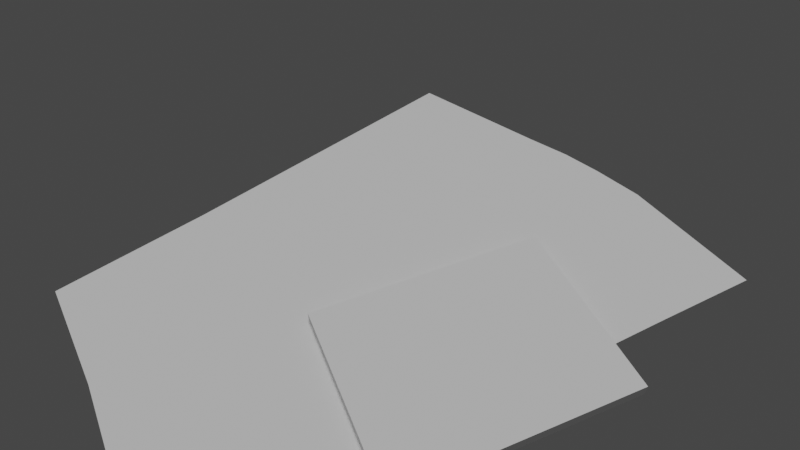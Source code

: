 # Source: palath_plot.blend  (saved by Blender 3.6.14; exported with 4.5.12 LTS)
import bpy
from mathutils import Matrix  # noqa: F401  (used for matrix-valued properties, if any)

bpy.ops.wm.read_factory_settings(use_empty=True)
scene = bpy.context.scene
scene.name = 'Scene'

# ---- collections
col_collection = bpy.data.collections.new('Collection'); scene.collection.children.link(col_collection)
col_plot_reference = bpy.data.collections.new('Plot_Reference'); col_collection.children.link(col_plot_reference)
col_floor_plan = bpy.data.collections.new('Floor_Plan'); col_collection.children.link(col_floor_plan)
col_ground_floors = bpy.data.collections.new('Ground_Floors'); col_collection.children.link(col_ground_floors)
col_base_models = bpy.data.collections.new('Base_Models'); col_collection.children.link(col_base_models)

# ---- node groups
ng_auto_smooth = bpy.data.node_groups.new('Auto Smooth', 'GeometryNodeTree')
_s = ng_auto_smooth.interface.new_socket(name='Geometry', in_out='OUTPUT', socket_type='NodeSocketGeometry')
_s = ng_auto_smooth.interface.new_socket(name='Geometry', in_out='INPUT', socket_type='NodeSocketGeometry')
_s = ng_auto_smooth.interface.new_socket(name='Angle', in_out='INPUT', socket_type='NodeSocketFloat')
_s.subtype = 'ANGLE'
_s.min_value = 0.0
_s.max_value = 3.142
ng_auto_smooth.is_modifier = True
_N = ng_auto_smooth.nodes; _L = ng_auto_smooth.links
n0 = _N.new('NodeGroupOutput'); n0.name = 'Group Output'; n0.location = (480, -100)
n1 = _N.new('NodeGroupInput'); n1.name = 'Group Input'; n1.location = (-420, -300)
n2 = _N.new('NodeGroupInput'); n2.name = 'Group Input.001'; n2.location = (-60, -100)
n3 = _N.new('GeometryNodeSetShadeSmooth'); n3.name = 'Set Shade Smooth'; n3.location = (120, -100)
n3.domain = 'EDGE'
n4 = _N.new('GeometryNodeSetShadeSmooth'); n4.name = 'Set Shade Smooth.001'; n4.location = (300, -100)
n5 = _N.new('GeometryNodeInputMeshEdgeAngle'); n5.name = 'Edge Angle'; n5.location = (-420, -220)
n6 = _N.new('GeometryNodeInputEdgeSmooth'); n6.name = 'Is Edge Smooth'; n6.location = (-60, -160)
n7 = _N.new('GeometryNodeInputShadeSmooth'); n7.name = 'Is Face Smooth'; n7.location = (-240, -340)
n8 = _N.new('FunctionNodeBooleanMath'); n8.name = 'Boolean Math'; n8.location = (-60, -220)
n9 = _N.new('FunctionNodeCompare'); n9.name = 'Compare'; n9.location = (-240, -180)
n9.operation = 'LESS_EQUAL'
_L.new(n5.outputs[0], n9.inputs[0])
_L.new(n4.outputs[0], n0.inputs[0])
_L.new(n1.outputs[1], n9.inputs[1])
_L.new(n9.outputs[0], n8.inputs[0])
_L.new(n7.outputs[0], n8.inputs[1])
_L.new(n2.outputs[0], n3.inputs[0])
_L.new(n6.outputs[0], n3.inputs[1])
_L.new(n3.outputs[0], n4.inputs[0])
_L.new(n8.outputs[0], n3.inputs[2])
n0.is_active_output = True

# ---- world
world_world = bpy.data.worlds.new('World'); scene.world = world_world
world_world.use_nodes = True; world_world.node_tree.nodes.clear()
_N = world_world.node_tree.nodes; _L = world_world.node_tree.links
n0 = _N.new('ShaderNodeOutputWorld'); n0.name = 'World Output'; n0.location = (300, 300)
n1 = _N.new('ShaderNodeBackground'); n1.name = 'Background'; n1.location = (10, 300)
n1.inputs[0].default_value = (0.05088, 0.05088, 0.05088, 1.0)
_L.new(n1.outputs[0], n0.inputs[0])
n0.is_active_output = True
world_world.color = (0.05088, 0.05088, 0.05088)
world_world.use_sun_shadow = False
world_world.sun_shadow_jitter_overblur = 0.0

# ---- cameras
cam_camera = bpy.data.cameras.new('Camera')
cam_camera.clip_end = 100.0
cam_camera.sensor_width = 58.0
cam_camera.ortho_scale = 7.314

# ---- lights
light_sun = bpy.data.lights.new('Sun', 'SUN')
light_sun.transmission_factor = 0.0
light_sun.angle = 0.3408
light_sun.energy = 1.51

# ---- meshes
me_mesh = bpy.data.meshes.new('Mesh')
me_mesh.from_pydata([(-18.34, 8.171, 0.0), (-9.916, 10.64, 0.0), (7.331, 16.2, 0.0), (11.33, 9.035, 0.0), (12.62, 6.841, 0.0), (13.59, 4.711, 0.0), (14.62, 2.001, 0.0), (16.04, -5.743, 0.0), (9.913, -6.13, 0.0), (3.37, -6.591, 0.0), (-0.7366, -7.356, 0.0), (-4.99, -8.655, 0.0), (-10.16, -10.9, 0.0), (-10.55, -9.614, 0.0), (-16.8, -4.274, 0.0), (-17.34, 1.669, 0.0)], [], [(0, 15, 14, 13, 12, 11, 10, 9, 8, 7, 6, 5, 4, 3, 2, 1)])
me_mesh.update()
me_mesh_001 = bpy.data.meshes.new('Mesh.001')
me_mesh_001.from_pydata([(-0.004851, -2.98e-08, 0.0), (-0.004806, 0.0006578, 0.0), (-0.004677, 0.001289, 0.0), (-0.004469, 0.001887, 0.0), (-0.004188, 0.002447, 0.0), (-0.00384, 0.002963, 0.0), (-0.003429, 0.003429, 0.0), (-0.002964, 0.003839, 0.0), (-0.002448, 0.004187, 0.0), (-0.001888, 0.004468, 0.0), (-0.001289, 0.004676, 0.0), (-0.0006579, 0.004805, 0.0), (0.0, 0.00485, 0.0), (0.0006579, 0.004805, 0.0), (0.001289, 0.004676, 0.0), (0.001888, 0.004468, 0.0), (0.002448, 0.004187, 0.0), (0.002964, 0.003839, 0.0), (0.003429, 0.003429, 0.0), (0.00384, 0.002963, 0.0), (0.004188, 0.002447, 0.0), (0.004469, 0.001887, 0.0), (0.004677, 0.001289, 0.0), (0.004806, 0.0006578, 0.0), (0.004851, -2.98e-08, 0.0), (0.004806, -0.0006578, 0.0), (0.004677, -0.001289, 0.0), (0.004469, -0.001887, 0.0), (0.004188, -0.002447, 0.0), (0.00384, -0.002963, 0.0), (0.003429, -0.003429, 0.0), (0.002964, -0.003839, 0.0), (0.002448, -0.004187, 0.0), (0.001888, -0.004468, 0.0), (0.001289, -0.004676, 0.0), (0.0006579, -0.004805, 0.0), (0.0, -0.00485, 0.0), (-0.0006579, -0.004805, 0.0), (-0.001289, -0.004676, 0.0), (-0.001888, -0.004468, 0.0), (-0.002448, -0.004187, 0.0), (-0.002964, -0.003839, 0.0), (-0.003429, -0.003429, 0.0), (-0.00384, -0.002963, 0.0), (-0.004188, -0.002447, 0.0), (-0.004469, -0.001887, 0.0), (-0.004677, -0.001289, 0.0), (-0.004806, -0.0006578, 0.0)], [(0, 1), (1, 2), (2, 3), (3, 4), (4, 5), (5, 6), (6, 7), (7, 8), (8, 9), (9, 10), (10, 11), (11, 12), (12, 13), (13, 14), (14, 15), (15, 16), (16, 17), (17, 18), (18, 19), (19, 20), (20, 21), (21, 22), (22, 23), (23, 24), (24, 25), (25, 26), (26, 27), (27, 28), (28, 29), (29, 30), (30, 31), (31, 32), (32, 33), (33, 34), (34, 35), (35, 36), (36, 37), (37, 38), (38, 39), (39, 40), (40, 41), (41, 42), (42, 43), (43, 44), (44, 45), (45, 46), (46, 47), (47, 0)], [])
me_mesh_001.update()
me_mesh_002 = bpy.data.meshes.new('Mesh.002')
me_mesh_002.from_pydata([(-0.003893, 0.002228, 0.0), (-0.00363, -0.002566, 0.0), (0.003962, -0.002278, 0.0), (0.003561, 0.002616, 0.0)], [(0, 1), (1, 2), (2, 3), (3, 0)], [])
me_mesh_002.update()
me_plane = bpy.data.meshes.new('Plane')
me_plane.from_pydata([(-1.0, -1.0, 0.0), (1.0, -1.0, 0.0), (-1.0, 1.0, 0.0), (1.0, 1.0, 0.0), (-28.0, -1.0, 0.0), (-28.0, 1.0, 0.0), (-30.0, -1.0, 0.0), (-30.0, 1.0, 0.0), (-58.0, -1.0, 0.0), (-58.0, 1.0, 0.0), (-60.0, -1.0, 0.0), (-60.0, 1.0, 0.0), (-78.0, -1.0, 0.0), (-78.0, 1.0, 0.0), (-80.0, -1.0, 0.0), (-80.0, 1.0, 0.0), (-127.0, -1.0, 0.0), (-127.0, 1.0, 0.0), (-129.0, -1.0, 0.0), (-129.0, 1.0, 0.0), (-127.0, -28.0, 0.0), (-129.0, -28.0, 0.0), (-127.0, -30.0, 0.0), (-129.0, -30.0, 0.0), (-127.0, -47.92, 0.0), (-129.0, -47.92, 0.0), (-127.0, -49.92, 0.0), (-129.0, -49.92, 0.0), (-127.0, -87.85, 0.0), (-129.0, -87.85, 0.0), (-127.0, -89.85, 0.0), (-129.0, -89.85, 0.0), (-127.0, -96.85, 0.0), (-129.0, -96.85, 0.0), (-127.0, -98.85, 0.0), (-129.0, -98.85, 0.0), (-30.0, -96.85, 0.0), (-30.0, -98.85, 0.0), (-28.0, -96.85, 0.0), (-28.0, -98.85, 0.0), (-1.0, -96.85, 0.0), (-1.0, -98.85, 0.0), (1.0, -96.85, 0.0), (1.0, -98.85, 0.0), (-1.0, -89.85, 0.0), (1.0, -89.85, 0.0), (-1.0, -87.85, 0.0), (1.0, -87.85, 0.0), (-1.0, -70.4, 0.0), (1.0, -70.4, 0.0), (-1.0, -68.4, 0.0), (1.0, -68.4, 0.0), (-1.0, -49.86, 0.0), (1.0, -49.86, 0.0), (-1.0, -47.86, 0.0), (1.0, -47.86, 0.0), (-1.0, -29.86, 0.0), (1.0, -29.86, 0.0), (-1.0, -27.86, 0.0), (1.0, -27.86, 0.0), (-70.0, -87.85, 0.0), (-70.0, -89.85, 0.0), (-68.0, -87.85, 0.0), (-68.0, -89.85, 0.0), (-30.0, -87.85, 0.0), (-30.0, -89.85, 0.0), (-28.0, -87.85, 0.0), (-28.0, -89.85, 0.0), (-70.0, -47.92, 0.0), (-70.0, -49.92, 0.0), (-68.0, -47.92, 0.0), (-68.0, -49.92, 0.0), (-50.0, -47.92, 0.0), (-50.0, -49.92, 0.0), (-48.0, -47.92, 0.0), (-48.0, -49.92, 0.0), (-30.0, -47.92, 0.0), (-30.0, -49.92, 0.0), (-28.0, -47.92, 0.0), (-28.0, -49.92, 0.0), (-80.0, -28.0, 0.0), (-80.0, -30.0, 0.0), (-78.0, -28.0, 0.0), (-78.0, -30.0, 0.0), (-70.08, -28.0, 0.0), (-70.08, -30.0, 0.0), (-68.08, -28.0, 0.0), (-68.08, -30.0, 0.0), (-60.08, -28.0, 0.0), (-60.08, -30.0, 0.0), (-58.08, -28.0, 0.0), (-58.08, -30.0, 0.0), (-50.0, -28.0, 0.0), (-50.0, -30.0, 0.0), (-48.0, -28.0, 0.0), (-48.0, -30.0, 0.0), (-30.0, -28.0, 0.0), (-30.0, -30.0, 0.0), (-28.0, -28.0, 0.0), (-28.0, -30.0, 0.0)], [], [(0, 1, 3, 2), (0, 2, 5, 4), (4, 5, 7, 6), (6, 7, 9, 8), (8, 9, 11, 10), (10, 11, 13, 12), (12, 13, 15, 14), (14, 15, 17, 16), (16, 17, 19, 18), (16, 18, 21, 20), (20, 21, 23, 22), (22, 23, 25, 24), (24, 25, 27, 26), (26, 27, 29, 28), (28, 29, 31, 30), (30, 31, 33, 32), (32, 33, 35, 34), (32, 34, 37, 36), (36, 37, 39, 38), (38, 39, 41, 40), (40, 41, 43, 42), (40, 42, 45, 44), (44, 45, 47, 46), (46, 47, 49, 48), (48, 49, 51, 50), (50, 51, 53, 52), (52, 53, 55, 54), (54, 55, 57, 56), (56, 57, 59, 58), (0, 58, 59, 1), (28, 30, 61, 60), (60, 61, 63, 62), (62, 63, 65, 64), (64, 65, 67, 66), (46, 66, 67, 44), (38, 67, 65, 36), (24, 26, 69, 68), (68, 69, 71, 70), (70, 71, 73, 72), (72, 73, 75, 74), (74, 75, 77, 76), (76, 77, 79, 78), (54, 78, 79, 52), (20, 22, 81, 80), (80, 81, 83, 82), (82, 83, 85, 84), (84, 85, 87, 86), (70, 87, 85, 68), (86, 87, 89, 88), (88, 89, 91, 90), (10, 88, 90, 8), (90, 91, 93, 92), (92, 93, 95, 94), (94, 95, 97, 96), (96, 97, 99, 98), (58, 98, 99, 56), (62, 71, 69, 60), (66, 79, 77, 64), (14, 80, 82, 12), (74, 95, 93, 72), (78, 99, 97, 76)])
_uv = me_plane.uv_layers.new(name='UVMap')
_uv.uv.foreach_set('vector', [0.0, 0.0, 1.0, 0.0, 1.0, 1.0, 0.0, 1.0, 0.0, 0.0, 0.0, 1.0, 0.0, 1.0, 0.0, 0.0, 0.0, 0.0, 0.0, 1.0, 0.0, 1.0, 0.0, 0.0, 0.0, 0.0, 0.0, 1.0, 0.0, 1.0, 0.0, 0.0, 0.0, 0.0, 0.0, 1.0, 0.0, 1.0, 0.0, 0.0, 0.0, 0.0, 0.0, 1.0, 0.0, 1.0, 0.0, 0.0, 0.0, 0.0, 0.0, 1.0, 0.0, 1.0, 0.0, 0.0, 0.0, 0.0, 0.0, 1.0, 0.0, 1.0, 0.0, 0.0, 0.0, 0.0, 0.0, 1.0, 0.0, 1.0, 0.0, 0.0, 0.0, 0.0, 0.0, 0.0, 0.0, 0.0, 0.0, 0.0, 0.0, 0.0, 0.0, 0.0, 0.0, 0.0, 0.0, 0.0, 0.0, 0.0, 0.0, 0.0, 0.0, 0.0, 0.0, 0.0, 0.0, 0.0, 0.0, 0.0, 0.0, 0.0, 0.0, 0.0, 0.0, 0.0, 0.0, 0.0, 0.0, 0.0, 0.0, 0.0, 0.0, 0.0, 0.0, 0.0, 0.0, 0.0, 0.0, 0.0, 0.0, 0.0, 0.0, 0.0, 0.0, 0.0, 0.0, 0.0, 0.0, 0.0, 0.0, 0.0, 0.0, 0.0, 0.0, 0.0, 0.0, 0.0, 0.0, 0.0, 0.0, 0.0, 0.0, 0.0, 0.0, 0.0, 0.0, 0.0, 0.0, 0.0, 0.0, 0.0, 0.0, 0.0, 0.0, 0.0, 0.0, 0.0, 0.0, 0.0, 0.0, 0.0, 0.0, 0.0, 0.0, 0.0, 0.0, 0.0, 0.0, 0.0, 0.0, 0.0, 0.0, 0.0, 0.0, 0.0, 0.0, 0.0, 0.0, 0.0, 0.0, 0.0, 0.0, 0.0, 0.0, 0.0, 0.0, 0.0, 0.0, 0.0, 0.0, 0.0, 0.0, 0.0, 0.0, 0.0, 0.0, 0.0, 0.0, 0.0, 0.0, 0.0, 0.0, 0.0, 0.0, 0.0, 0.0, 0.0, 0.0, 0.0, 0.0, 0.0, 0.0, 0.0, 0.0, 0.0, 0.0, 0.0, 0.0, 0.0, 0.0, 0.0, 0.0, 0.0, 0.0, 0.0, 0.0, 0.0, 0.0, 0.0, 0.0, 0.0, 0.0, 0.0, 0.0, 0.0, 0.0, 0.0, 1.0, 0.0, 0.0, 0.0, 0.0, 0.0, 0.0, 0.0, 0.0, 0.0, 0.0, 0.0, 0.0, 0.0, 0.0, 0.0, 0.0, 0.0, 0.0, 0.0, 0.0, 0.0, 0.0, 0.0, 0.0, 0.0, 0.0, 0.0, 0.0, 0.0, 0.0, 0.0, 0.0, 0.0, 0.0, 0.0, 0.0, 0.0, 0.0, 0.0, 0.0, 0.0, 0.0, 0.0, 0.0, 0.0, 0.0, 0.0, 0.0, 0.0, 0.0, 0.0, 0.0, 0.0, 0.0, 0.0, 0.0, 0.0, 0.0, 0.0, 0.0, 0.0, 0.0, 0.0, 0.0, 0.0, 0.0, 0.0, 0.0, 0.0, 0.0, 0.0, 0.0, 0.0, 0.0, 0.0, 0.0, 0.0, 0.0, 0.0, 0.0, 0.0, 0.0, 0.0, 0.0, 0.0, 0.0, 0.0, 0.0, 0.0, 0.0, 0.0, 0.0, 0.0, 0.0, 0.0, 0.0, 0.0, 0.0, 0.0, 0.0, 0.0, 0.0, 0.0, 0.0, 0.0, 0.0, 0.0, 0.0, 0.0, 0.0, 0.0, 0.0, 0.0, 0.0, 0.0, 0.0, 0.0, 0.0, 0.0, 0.0, 0.0, 0.0, 0.0, 0.0, 0.0, 0.0, 0.0, 0.0, 0.0, 0.0, 0.0, 0.0, 0.0, 0.0, 0.0, 0.0, 0.0, 0.0, 0.0, 0.0, 0.0, 0.0, 0.0, 0.0, 0.0, 0.0, 0.0, 0.0, 0.0, 0.0, 0.0, 0.0, 0.0, 0.0, 0.0, 0.0, 0.0, 0.0, 0.0, 0.0, 0.0, 0.0, 0.0, 0.0, 0.0, 0.0, 0.0, 0.0, 0.0, 0.0, 0.0, 0.0, 0.0, 0.0, 0.0, 0.0, 0.0, 0.0, 0.0, 0.0, 0.0, 0.0, 0.0, 0.0, 0.0, 0.0, 0.0, 0.0, 0.0, 0.0, 0.0, 0.0, 0.0, 0.0, 0.0, 0.0, 0.0, 0.0, 0.0, 0.0, 0.0, 0.0, 0.0, 0.0, 0.0, 0.0, 0.0, 0.0, 0.0, 0.0, 0.0, 0.0, 0.0, 0.0, 0.0, 0.0, 0.0, 0.0, 0.0, 0.0, 0.0, 0.0, 0.0, 0.0, 0.0, 0.0, 0.0, 0.0, 0.0, 0.0, 0.0, 0.0, 0.0, 0.0, 0.0, 0.0, 0.0, 0.0, 0.0, 0.0, 0.0, 0.0, 0.0, 0.0, 0.0, 0.0, 0.0, 0.0, 0.0])
me_plane.update()
me_plane_002 = bpy.data.meshes.new('Plane.002')
me_plane_002.from_pydata([(-1.0, -1.0, 0.0), (1.0, -1.0, 0.0), (-1.0, 1.0, 0.0), (1.0, 1.0, 0.0), (-1.0, 1.0, 0.6859), (-1.0, -1.0, 0.6859), (1.0, -1.0, 0.6859), (1.0, 1.0, 0.6859)], [], [(0, 2, 3, 1), (5, 6, 7, 4), (1, 3, 7, 6), (2, 0, 5, 4), (3, 2, 4, 7), (0, 1, 6, 5)])
_uv = me_plane_002.uv_layers.new(name='UVMap')
_uv.uv.foreach_set('vector', [0.0, 0.0, 0.0, 1.0, 1.0, 1.0, 1.0, 0.0, 0.0, 0.0, 1.0, 0.0, 1.0, 1.0, 0.0, 1.0, 1.0, 0.0, 1.0, 1.0, 1.0, 1.0, 1.0, 0.0, 0.0, 1.0, 0.0, 0.0, 0.0, 0.0, 0.0, 1.0, 1.0, 1.0, 0.0, 1.0, 0.0, 1.0, 1.0, 1.0, 0.0, 0.0, 1.0, 0.0, 1.0, 0.0, 0.0, 0.0])
me_plane_002.update()

# ---- objects
ob_camera = bpy.data.objects.new('Camera', cam_camera)
ob_sun = bpy.data.objects.new('Sun', light_sun)
ob_house_handle = bpy.data.objects.new('House_Handle', None)
ob_plot_image = bpy.data.objects.new('Plot_Image', None)
ob_plot = bpy.data.objects.new('Plot', me_mesh)
ob_well = bpy.data.objects.new('Well', me_mesh_001)
ob_path3 = bpy.data.objects.new('path3', me_mesh_002)
ob_reference_ground_floor = bpy.data.objects.new('Reference_Ground_Floor', None)
ob_floor_plan = bpy.data.objects.new('Floor_Plan', me_plane)
ob_planth = bpy.data.objects.new('Planth', me_plane_002)

# ---- transforms, parenting, visibility, modifiers, constraints
ob_camera.location = (-10.37, -15.55, 29.35)
ob_camera.rotation_euler = (0.747, -9.911e-08, -0.4049)
ob_camera.lock_rotations_4d = False
ob_camera.empty_display_type = 'ARROWS'
ob_camera.color = (0.0, 0.0, 0.0, 0.0)
ob_camera.display_type = 'WIRE'
ob_camera.lineart.crease_threshold = 0.0
ob_sun.location = (-9.127, 4.282, 9.448)
ob_house_handle.location = (0.0, 0.0, 0.0)
ob_plot_image.location = (0.5335, 1.14, 0.0)
ob_plot_image.scale = (16.61, 16.53, 16.61)
ob_plot_image.empty_display_type = 'IMAGE'
ob_plot_image.empty_display_size = 5.0
ob_plot.location = (-0.0973, 4.07, 0.0)
_m = ob_plot.modifiers.new('Auto Smooth', 'NODES')
_m.node_group = ng_auto_smooth
_gi = [s.identifier for s in ng_auto_smooth.interface.items_tree if s.item_type == 'SOCKET' and s.in_out == 'INPUT']
_m[_gi[1]] = 3.142  # 'Angle'
ob_well.location = (6.943, 10.53, 0.07986)
ob_well.scale = (246.2, 246.2, 2.99)
_m = ob_well.modifiers.new('Auto Smooth', 'NODES')
_m.node_group = ng_auto_smooth
_gi = [s.identifier for s in ng_auto_smooth.interface.items_tree if s.item_type == 'SOCKET' and s.in_out == 'INPUT']
_m[_gi[1]] = 3.142  # 'Angle'
ob_path3.location = (-1.279, 15.36, 0.1597)
ob_path3.scale = (246.2, 246.2, 1.0)
_m = ob_path3.modifiers.new('Auto Smooth', 'NODES')
_m.node_group = ng_auto_smooth
_gi = [s.identifier for s in ng_auto_smooth.interface.items_tree if s.item_type == 'SOCKET' and s.in_out == 'INPUT']
_m[_gi[1]] = 3.142  # 'Angle'
ob_reference_ground_floor.parent = ob_house_handle
ob_reference_ground_floor.matrix_parent_inverse = Matrix(((1.0, -0.0, 0.0, 0.6959), (-0.0, 1.0, -0.0, -5.45), (0.0, 0.0, 1.0, -0.6838), (-0.0, 0.0, -0.0, 1.0)))
ob_reference_ground_floor.location = (-0.7017, 5.423, 0.0)
ob_reference_ground_floor.scale = (2.685, 2.685, 2.685)
ob_reference_ground_floor.empty_display_type = 'IMAGE'
ob_reference_ground_floor.empty_display_size = 5.0
ob_reference_ground_floor.use_empty_image_alpha = True
ob_reference_ground_floor.color = (1.0, 1.0, 1.0, 0.4301)
ob_floor_plan.location = (6.43, 4.892, 0.7)
ob_floor_plan.scale = (0.1, 0.1, 1.0)
ob_planth.location = (0.02215, -0.02601, -2.998e-05)
ob_planth.scale = (6.634, 5.103, 1.021)

# ---- collection membership
col_collection.objects.link(ob_camera)
col_collection.objects.link(ob_sun)
col_collection.objects.link(ob_house_handle)
col_plot_reference.objects.link(ob_plot_image)
col_plot_reference.objects.link(ob_plot)
col_plot_reference.objects.link(ob_well)
col_plot_reference.objects.link(ob_path3)
col_floor_plan.objects.link(ob_reference_ground_floor)
col_base_models.objects.link(ob_floor_plan)
col_base_models.objects.link(ob_planth)

# ---- scene / render settings (as saved in the file)
scene.camera = ob_camera
scene.frame_start = 1; scene.frame_end = 250; scene.frame_set(1)
scene.render.engine = 'CYCLES'
scene.cycles.sampling_pattern = 'TABULATED_SOBOL'
scene.view_settings.view_transform = 'Filmic'
bpy.context.view_layer.update()
